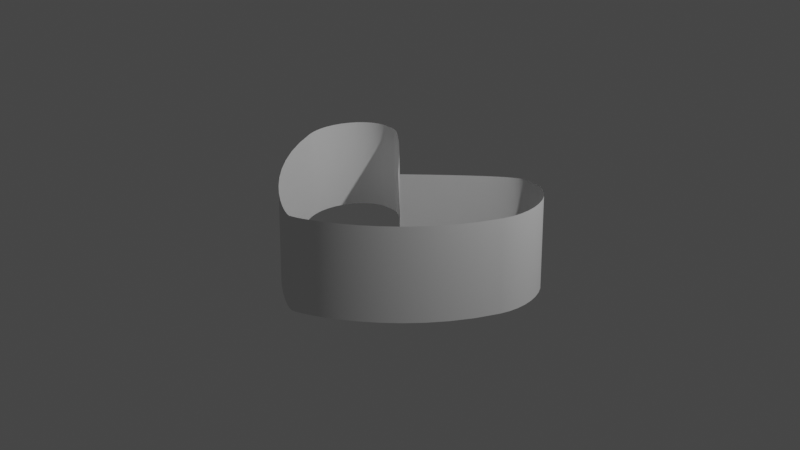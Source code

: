 # Source: 3D_.blend  (saved by Blender 3.3.6; exported with 4.5.12 LTS)
import bpy
from mathutils import Matrix  # noqa: F401  (used for matrix-valued properties, if any)

bpy.ops.wm.read_factory_settings(use_empty=True)
scene = bpy.context.scene
scene.name = 'Scene'

# ---- collections
col_collection = bpy.data.collections.new('Collection'); scene.collection.children.link(col_collection)

# ---- world
world_world = bpy.data.worlds.new('World'); scene.world = world_world
world_world.use_nodes = True; world_world.node_tree.nodes.clear()
_N = world_world.node_tree.nodes; _L = world_world.node_tree.links
n0 = _N.new('ShaderNodeOutputWorld'); n0.name = 'World Output'; n0.location = (300, 300)
n1 = _N.new('ShaderNodeBackground'); n1.name = 'Background'; n1.location = (10, 300)
n1.inputs[0].default_value = (0.05088, 0.05088, 0.05088, 1.0)
_L.new(n1.outputs[0], n0.inputs[0])
n0.is_active_output = True
world_world.color = (0.05088, 0.05088, 0.05088)
world_world.use_sun_shadow = False
world_world.sun_shadow_jitter_overblur = 0.0

# ---- cameras
cam_camera = bpy.data.cameras.new('Camera')
cam_camera.clip_end = 100.0
cam_camera.ortho_scale = 7.314

# ---- lights
light_light = bpy.data.lights.new('Light', 'POINT')
light_light.transmission_factor = 0.0
light_light.energy = 1000.0
light_light.shadow_soft_size = 0.1
light_light.shadow_maximum_resolution = 0.006
light_light.use_absolute_resolution = True

# ---- curves / text
cu_x = bpy.data.curves.new('贝塞尔曲线', 'CURVE')
cu_x.dimensions = '3D'
_sp = cu_x.splines.new('BEZIER'); _sp.bezier_points.add(6)
_sp.bezier_points.foreach_set('co', [-0.003044, 0.01331, -0.01364, 1.002, 0.8066, 0.0, 1.397, -0.003644, 0.0, -0.0007531, -1.399, 0.0, -1.434, 0.01169, 0.0, -1.002, 0.7973, 0.0, 6.559e-05, 9.067e-05, 0.0])
_sp.bezier_points.foreach_set('handle_left', [-0.1388, -0.1215, -0.01364, 0.9221, 0.7964, 0.0, 1.548, 0.3806, 0.0, 0.09879, -1.398, 0.0, -1.007, -0.9654, 0.0, -1.33, 0.8287, 0.0, -0.8972, 0.9005, 0.0])
_sp.bezier_points.foreach_set('handle_right', [0.8662, 0.877, -0.01364, 1.348, 0.8511, 0.0, 1.011, -0.9815, 0.0, -0.09934, -1.4, 0.0, -1.591, 0.3717, 0.0, -0.8913, 0.7867, 0.0, 0.09263, -0.0928, 0.0])
for _p, _l, _r in zip(_sp.bezier_points, ['ALIGNED', 'ALIGNED', 'ALIGNED', 'ALIGNED', 'ALIGNED', 'ALIGNED', 'ALIGNED'], ['ALIGNED', 'ALIGNED', 'ALIGNED', 'ALIGNED', 'ALIGNED', 'ALIGNED', 'ALIGNED']): _p.handle_left_type = _l; _p.handle_right_type = _r
_sp.order_u = 0
_sp.order_v = 0
cu_x.use_path = True
cu_x.extrude = 0.5
cu_x.fill_mode = 'FULL'

# ---- objects
ob_light = bpy.data.objects.new('Light', light_light)
ob_camera = bpy.data.objects.new('Camera', cam_camera)
ob_x = bpy.data.objects.new('贝塞尔曲线', cu_x)

# ---- transforms, parenting, visibility, modifiers, constraints
ob_light.location = (4.076, 1.005, 5.904)
ob_light.rotation_euler = (0.6503, 0.05522, 1.866)
ob_light.lock_rotations_4d = False
ob_light.empty_display_type = 'ARROWS'
ob_light.color = (0.0, 0.0, 0.0, 0.0)
ob_light.lineart.crease_threshold = 0.0
ob_camera.location = (7.359, -6.926, 4.958)
ob_camera.rotation_euler = (1.109, 0.0, 0.8149)
ob_camera.lock_rotations_4d = False
ob_camera.empty_display_type = 'ARROWS'
ob_camera.color = (0.0, 0.0, 0.0, 0.0)
ob_camera.display_type = 'WIRE'
ob_camera.lineart.crease_threshold = 0.0
ob_x.location = (0.0, 0.0, 0.0)

# ---- collection membership
col_collection.objects.link(ob_light)
col_collection.objects.link(ob_camera)
col_collection.objects.link(ob_x)

# ---- scene / render settings (as saved in the file)
scene.camera = ob_camera
scene.frame_start = 1; scene.frame_end = 250; scene.frame_set(1)
scene.render.engine = 'BLENDER_EEVEE_NEXT'
scene.cycles.sampling_pattern = 'TABULATED_SOBOL'
scene.cycles.use_light_tree = False
scene.view_settings.view_transform = 'Filmic'
bpy.context.view_layer.update()
